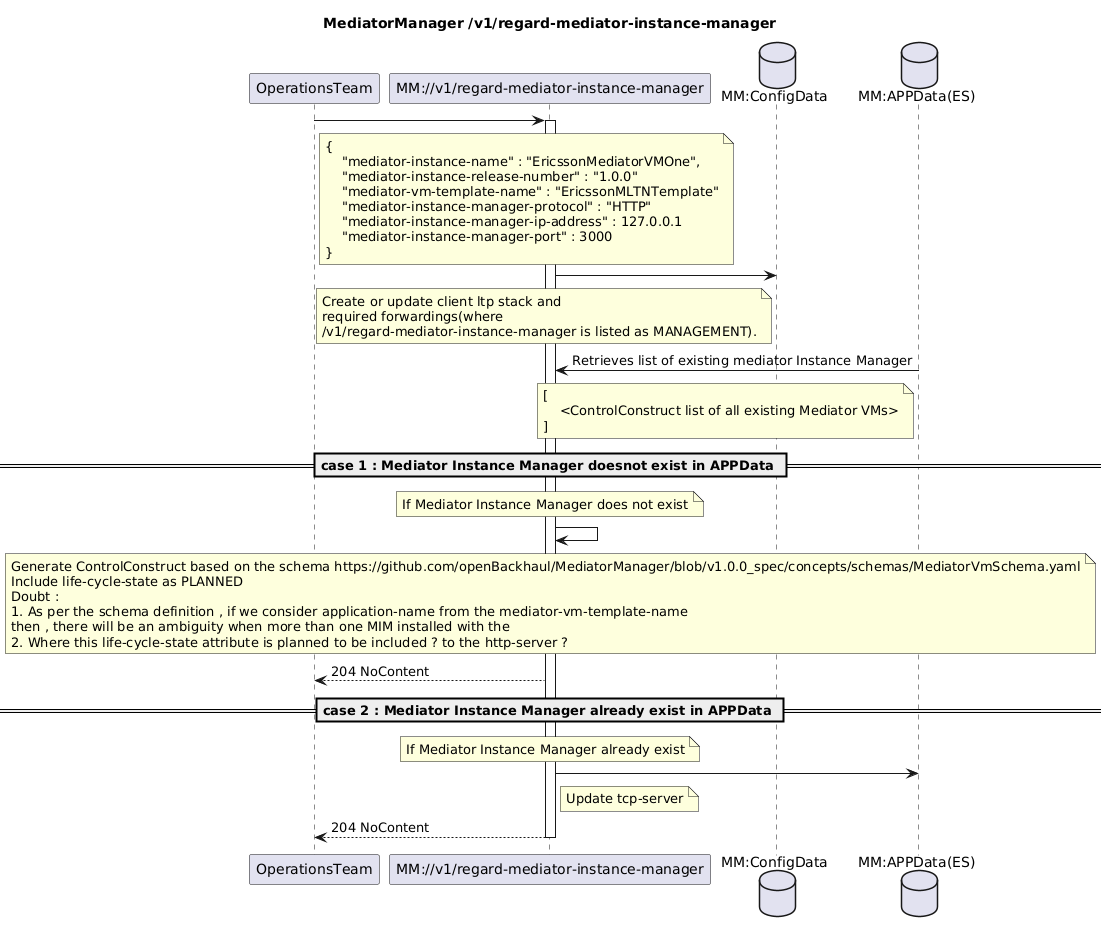

The diagram above was rendered by PlantUML. Its source (embedded in the PNG):
@startuml
skinparam responseMessageBelowArrow true

title
MediatorManager /v1/regard-mediator-instance-manager
end title

participant "OperationsTeam" as OT
participant "MM://v1/regard-mediator-instance-manager" as MM
database "MM:ConfigData" as ConfigData
database "MM:APPData(ES)" as AppData

OT -> MM : 
note right OT
    {
        "mediator-instance-name" : "EricssonMediatorVMOne",
        "mediator-instance-release-number" : "1.0.0"
        "mediator-vm-template-name" : "EricssonMLTNTemplate"
        "mediator-instance-manager-protocol" : "HTTP"
        "mediator-instance-manager-ip-address" : 127.0.0.1
        "mediator-instance-manager-port" : 3000
    }
end note
activate MM

MM -> ConfigData
note left ConfigData
Create or update client ltp stack and 
required forwardings(where 
/v1/regard-mediator-instance-manager is listed as MANAGEMENT).
end note

AppData -> MM : Retrieves list of existing mediator Instance Manager
note left AppData
[
    <ControlConstruct list of all existing Mediator VMs>
]
end note

== case 1 : Mediator Instance Manager doesnot exist in APPData ==
note over MM
   If Mediator Instance Manager does not exist
end note

MM -> MM
note over MM
   Generate ControlConstruct based on the schema https://github.com/openBackhaul/MediatorManager/blob/v1.0.0_spec/concepts/schemas/MediatorVmSchema.yaml
   Include life-cycle-state as PLANNED
   Doubt : 
   1. As per the schema definition , if we consider application-name from the mediator-vm-template-name
   then , there will be an ambiguity when more than one MIM installed with the 
   2. Where this life-cycle-state attribute is planned to be included ? to the http-server ?
end note

MM --> OT : 204 NoContent

== case 2 : Mediator Instance Manager already exist in APPData ==

note over MM
   If Mediator Instance Manager already exist
end note
MM -> AppData :
note right MM
   Update tcp-server
end note
MM --> OT : 204 NoContent

deactivate MM
@enduml